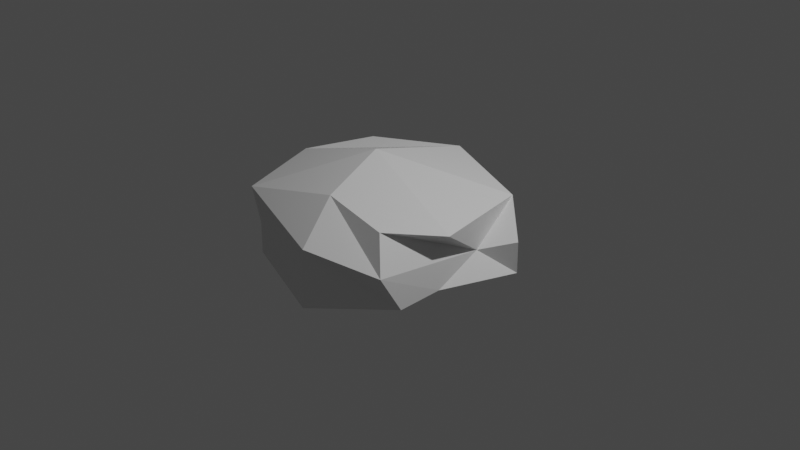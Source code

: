 # Source: rock2.blend  (saved by Blender 2.93.21; exported with 4.5.12 LTS)
import bpy
from mathutils import Matrix  # noqa: F401  (used for matrix-valued properties, if any)

bpy.ops.wm.read_factory_settings(use_empty=True)
scene = bpy.context.scene
scene.name = 'Scene'

# ---- collections
col_collection = bpy.data.collections.new('Collection'); scene.collection.children.link(col_collection)

# ---- materials (node trees are filled in below, after node groups)
mat_rock2material = bpy.data.materials.new('rock2Material')
mat_rock2material.alpha_threshold = 0.0
mat_rock2material.use_transparent_shadow = False
mat_rock2material.line_color = (0.0, 0.0, 0.0, 1.0)

# ---- material node trees
mat_rock2material.use_nodes = True; mat_rock2material.node_tree.nodes.clear()
_N = mat_rock2material.node_tree.nodes; _L = mat_rock2material.node_tree.links
n0 = _N.new('ShaderNodeOutputMaterial'); n0.name = 'Material Output'; n0.location = (300, 300)
n1 = _N.new('ShaderNodeBsdfPrincipled'); n1.name = 'Principled BSDF'; n1.location = (10, 300)
n1.distribution = 'GGX'
n1.subsurface_method = 'BURLEY'
n1.inputs[2].default_value = 0.4
n1.inputs[3].default_value = 1.45
n1.inputs[27].default_value = (0.0, 0.0, 0.0, 1.0)
n1.inputs[28].default_value = 1.0
_L.new(n1.outputs[0], n0.inputs[0])
n0.is_active_output = True

# ---- world
world_world = bpy.data.worlds.new('World'); scene.world = world_world
world_world.use_nodes = True; world_world.node_tree.nodes.clear()
_N = world_world.node_tree.nodes; _L = world_world.node_tree.links
n0 = _N.new('ShaderNodeOutputWorld'); n0.name = 'World Output'; n0.location = (300, 300)
n1 = _N.new('ShaderNodeBackground'); n1.name = 'Background'; n1.location = (10, 300)
n1.inputs[0].default_value = (0.05088, 0.05088, 0.05088, 1.0)
_L.new(n1.outputs[0], n0.inputs[0])
n0.is_active_output = True
world_world.color = (0.05088, 0.05088, 0.05088)
world_world.use_sun_shadow = False
world_world.sun_shadow_jitter_overblur = 0.0

# ---- cameras
cam_camera = bpy.data.cameras.new('Camera')
cam_camera.clip_end = 100.0
cam_camera.ortho_scale = 7.314

# ---- lights
light_light = bpy.data.lights.new('Light', 'POINT')
light_light.transmission_factor = 0.0
light_light.energy = 1000.0
light_light.shadow_soft_size = 0.1
light_light.shadow_maximum_resolution = 0.006
light_light.use_absolute_resolution = True

# ---- meshes
me_cube = bpy.data.meshes.new('Cube')
me_cube.from_pydata([(0.7616, 0.848, 0.2544), (1.096, 0.5808, -0.4065), (0.5899, -0.8038, 0.3364), (0.7753, -0.7055, -0.4506), (-1.049, 0.5958, 0.4264), (-1.25, 0.8711, -0.3242), (-1.19, -0.9459, 0.2635), (-1.042, -0.9653, -0.4321), (-1.414, -0.1322, -0.3271), (-0.004743, 1.073, -0.4491), (1.112, 0.5558, -0.04845), (-0.9674, -1.013, -0.04603), (0.7692, -0.9606, -0.0278), (-0.9448, 0.946, -0.02231), (-0.1015, -0.8084, 0.4864), (0.9337, -0.2318, 0.2242), (0.02158, -1.291, -0.5155), (-1.312, -0.1327, 0.4109), (-0.2144, 1.091, 0.4244), (0.7979, -0.2225, -0.415), (0.1443, 1.171, 0.0009532), (0.8006, 0.2992, -0.1578), (-0.04336, 0.05365, -0.3739), (-1.375, -0.08245, -0.08926), (0.05485, -1.29, 0.1315), (-0.3104, -0.0278, 0.6801)], [], [(25, 17, 6, 14), (24, 14, 6, 11), (23, 17, 4, 13), (22, 19, 3, 16), (21, 15, 2, 12), (20, 18, 0, 10), (9, 20, 10, 1), (5, 13, 20, 9), (13, 4, 18, 20), (19, 21, 12, 3), (1, 10, 21, 19), (10, 0, 15, 21), (8, 22, 16, 7), (5, 9, 22, 8), (9, 1, 19, 22), (8, 23, 13, 5), (7, 11, 23, 8), (11, 6, 17, 23), (16, 24, 11, 7), (3, 12, 24, 16), (12, 2, 14, 24), (15, 25, 14, 2), (0, 18, 25, 15), (18, 4, 17, 25)])
_uv = me_cube.uv_layers.new(name='UVMap')
_uv.uv.foreach_set('vector', [0.5, 0.125, 0.625, 0.125, 0.625, 0.25, 0.5, 0.25, 0.5, 0.375, 0.625, 0.375, 0.625, 0.5, 0.5, 0.5, 0.5, 0.625, 0.625, 0.625, 0.625, 0.75, 0.5, 0.75, 0.5, 0.875, 0.625, 0.875, 0.625, 1.0, 0.5, 1.0, 0.25, 0.625, 0.375, 0.625, 0.375, 0.75, 0.25, 0.75, 0.75, 0.625, 0.875, 0.625, 0.875, 0.75, 0.75, 0.75, 0.625, 0.625, 0.75, 0.625, 0.75, 0.75, 0.625, 0.75, 0.625, 0.5, 0.75, 0.5, 0.75, 0.625, 0.625, 0.625, 0.75, 0.5, 0.875, 0.5, 0.875, 0.625, 0.75, 0.625, 0.125, 0.625, 0.25, 0.625, 0.25, 0.75, 0.125, 0.75, 0.125, 0.5, 0.25, 0.5, 0.25, 0.625, 0.125, 0.625, 0.25, 0.5, 0.375, 0.5, 0.375, 0.625, 0.25, 0.625, 0.375, 0.875, 0.5, 0.875, 0.5, 1.0, 0.375, 1.0, 0.375, 0.75, 0.5, 0.75, 0.5, 0.875, 0.375, 0.875, 0.5, 0.75, 0.625, 0.75, 0.625, 0.875, 0.5, 0.875, 0.375, 0.625, 0.5, 0.625, 0.5, 0.75, 0.375, 0.75, 0.375, 0.5, 0.5, 0.5, 0.5, 0.625, 0.375, 0.625, 0.5, 0.5, 0.625, 0.5, 0.625, 0.625, 0.5, 0.625, 0.375, 0.375, 0.5, 0.375, 0.5, 0.5, 0.375, 0.5, 0.375, 0.25, 0.5, 0.25, 0.5, 0.375, 0.375, 0.375, 0.5, 0.25, 0.625, 0.25, 0.625, 0.375, 0.5, 0.375, 0.375, 0.125, 0.5, 0.125, 0.5, 0.25, 0.375, 0.25, 0.375, 0.0, 0.5, 0.0, 0.5, 0.125, 0.375, 0.125, 0.5, 0.0, 0.625, 0.0, 0.625, 0.125, 0.5, 0.125])
me_cube.materials.append(mat_rock2material)
me_cube.use_remesh_preserve_volume = False
me_cube.use_remesh_preserve_attributes = False
me_cube.use_mirror_vertex_groups = False
me_cube.update()

# ---- objects
ob_cube = bpy.data.objects.new('Cube', me_cube)
ob_light = bpy.data.objects.new('Light', light_light)
ob_camera = bpy.data.objects.new('Camera', cam_camera)

# ---- transforms, parenting, visibility, modifiers, constraints
ob_cube.location = (0.0, 0.0, 0.0)
ob_cube.lock_rotations_4d = False
ob_cube.empty_display_type = 'ARROWS'
ob_cube.lineart.crease_threshold = 0.0
ob_light.location = (4.076, 1.005, 5.904)
ob_light.rotation_euler = (0.6503, 0.05522, 1.866)
ob_light.lock_rotations_4d = False
ob_light.empty_display_type = 'ARROWS'
ob_light.color = (0.0, 0.0, 0.0, 0.0)
ob_light.lineart.crease_threshold = 0.0
ob_camera.location = (7.359, -6.926, 4.958)
ob_camera.rotation_euler = (1.109, 0.0, 0.8149)
ob_camera.lock_rotations_4d = False
ob_camera.empty_display_type = 'ARROWS'
ob_camera.color = (0.0, 0.0, 0.0, 0.0)
ob_camera.display_type = 'WIRE'
ob_camera.lineart.crease_threshold = 0.0

# ---- collection membership
col_collection.objects.link(ob_cube)
col_collection.objects.link(ob_light)
col_collection.objects.link(ob_camera)

# ---- scene / render settings (as saved in the file)
scene.camera = ob_camera
scene.frame_start = 1; scene.frame_end = 250; scene.frame_set(1)
scene.render.engine = 'BLENDER_EEVEE_NEXT'
scene.cycles.use_denoising = False
scene.cycles.samples = 128
scene.cycles.sampling_pattern = 'TABULATED_SOBOL'
scene.cycles.use_adaptive_sampling = False
scene.cycles.use_light_tree = False
scene.view_settings.view_transform = 'Filmic'
bpy.context.view_layer.update()
